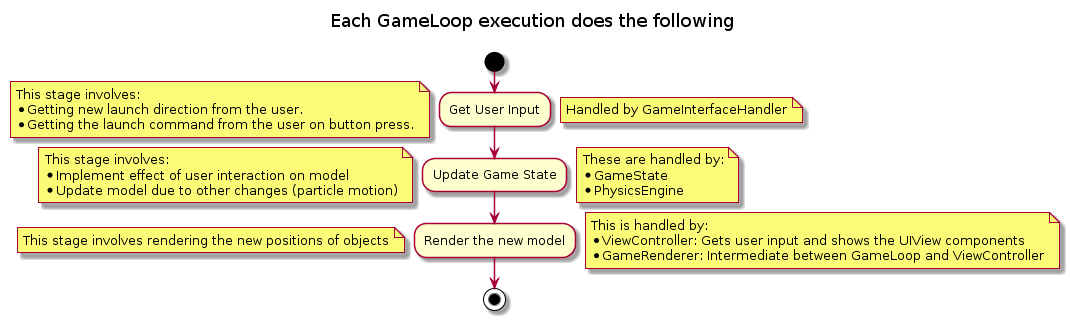

The diagram above was rendered by PlantUML. Its source (embedded in the PNG):
@startuml
title Each GameLoop execution does the following \n

start

:Get User Input;

note left
    This stage involves:
    * Getting new launch direction from the user.
    * Getting the launch command from the user on button press.
end note

note right
    Handled by GameInterfaceHandler
end note

:Update Game State;

note left
    This stage involves:
    * Implement effect of user interaction on model
    * Update model due to other changes (particle motion)
end note

note right
    These are handled by:
    * GameState
    * PhysicsEngine
end note

:Render the new model;

note left
    This stage involves rendering the new positions of objects
end note

note right
    This is handled by:
    * ViewController: Gets user input and shows the UIView components
    * GameRenderer: Intermediate between GameLoop and ViewController 
end note

stop
@enduml